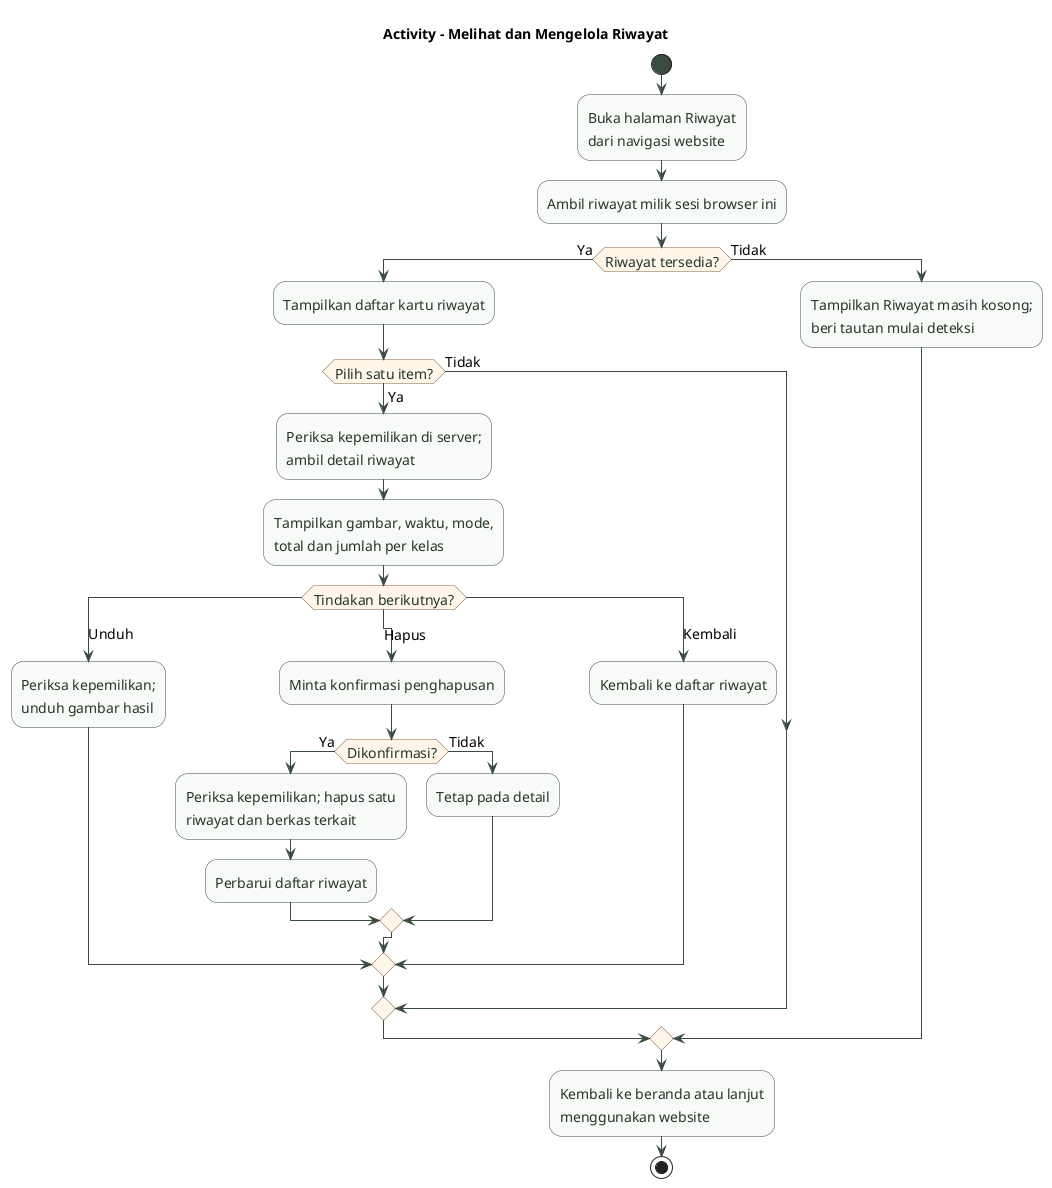

The diagram above was rendered by PlantUML. Its source (embedded in the PNG):
@startuml
skinparam backgroundColor white
skinparam shadowing false
skinparam defaultFontName SansSerif
skinparam defaultFontSize 14
skinparam ArrowColor #394B40
skinparam activity {
  BackgroundColor #F7FAF6
  BorderColor #394B40
  FontColor #25352C
  DiamondBackgroundColor #FFF6E9
  DiamondBorderColor #806244
  StartColor #394B40
  EndColor #394B40
}
title Activity - Melihat dan Mengelola Riwayat
start
:Buka halaman Riwayat\ndari navigasi website;
:Ambil riwayat milik sesi browser ini;
if (Riwayat tersedia?) then (Ya)
  :Tampilkan daftar kartu riwayat;
  if (Pilih satu item?) then (Ya)
    :Periksa kepemilikan di server;\nambil detail riwayat;
    :Tampilkan gambar, waktu, mode,\ntotal dan jumlah per kelas;
    switch (Tindakan berikutnya?)
    case (Unduh)
      :Periksa kepemilikan;\nunduh gambar hasil;
    case (Hapus)
      :Minta konfirmasi penghapusan;
      if (Dikonfirmasi?) then (Ya)
        :Periksa kepemilikan; hapus satu\nriwayat dan berkas terkait;
        :Perbarui daftar riwayat;
      else (Tidak)
        :Tetap pada detail;
      endif
    case (Kembali)
      :Kembali ke daftar riwayat;
    endswitch
  else (Tidak)
  endif
else (Tidak)
  :Tampilkan Riwayat masih kosong;\nberi tautan mulai deteksi;
endif
:Kembali ke beranda atau lanjut\nmenggunakan website;
stop
@enduml